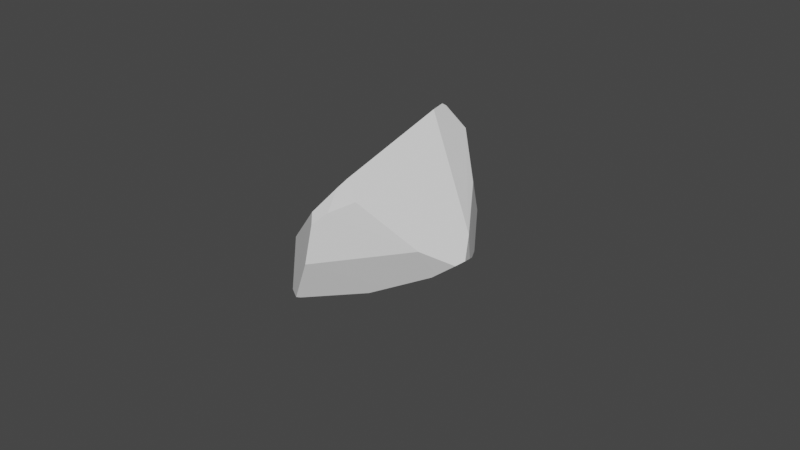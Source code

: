 # Source: Pebble4.blend  (saved by Blender 3.3.6; exported with 4.5.12 LTS)
import bpy
from mathutils import Matrix  # noqa: F401  (used for matrix-valued properties, if any)

bpy.ops.wm.read_factory_settings(use_empty=True)
scene = bpy.context.scene
scene.name = 'Scene'

# ---- world
world_world = bpy.data.worlds.new('World'); scene.world = world_world
world_world.use_nodes = True; world_world.node_tree.nodes.clear()
_N = world_world.node_tree.nodes; _L = world_world.node_tree.links
n0 = _N.new('ShaderNodeOutputWorld'); n0.name = 'World Output'; n0.location = (300, 300)
n1 = _N.new('ShaderNodeBackground'); n1.name = 'Background'; n1.location = (10, 300)
n1.inputs[0].default_value = (0.05088, 0.05088, 0.05088, 1.0)
_L.new(n1.outputs[0], n0.inputs[0])
n0.is_active_output = True
world_world.color = (0.05088, 0.05088, 0.05088)
world_world.use_sun_shadow = False
world_world.sun_shadow_jitter_overblur = 0.0

# ---- meshes
me_cell = bpy.data.meshes.new('cell')
me_cell.from_pydata([(-0.1052, 0.06218, -0.1015), (-0.002496, 0.1022, -0.1289), (-0.06259, -0.06318, -0.09881), (-0.1253, 0.07889, -0.07704), (-0.0718, 0.1941, -0.01665), (0.003989, 0.1222, -0.1169), (-0.02869, 0.1912, -0.04415), (-0.06271, 0.2025, -0.01521), (-0.1212, -0.08684, 0.01499), (-0.06546, 0.2019, -0.00686), (-0.05787, 0.1899, 0.01713), (-0.02914, 0.05512, 0.1516), (-0.1114, -0.09134, 0.04069), (-0.04599, -0.01506, 0.1495), (-0.03379, 0.035, 0.1522), (-0.09785, -0.1234, -0.003831), (0.05344, 0.1019, -0.07534), (0.04612, 0.1381, -0.02168), (0.1122, 0.08358, 0.02578), (0.0978, 0.03197, 0.0952), (0.00266, 0.03781, 0.1506), (-0.02081, -0.08584, 0.1238), (-0.03456, -0.02877, 0.1502), (-0.02217, -3.709e-05, 0.1527), (0.1008, 0.01549, -0.009626), (0.03765, -0.06151, -0.009626), (0.001714, -0.02557, -0.1047), (-0.03935, -0.1247, -0.009626), (-0.07571, -0.1485, 0.003007), (-0.07043, -0.1413, -0.009626), (-0.06947, -0.1383, -0.01379), (-0.07069, -0.1506, 0.01721), (-0.06119, -0.1542, 0.04245), (-0.05625, -0.09942, -0.06653), (-0.05203, -0.07753, -0.0933), (-0.03884, -0.15, 0.06494), (0.1379, 0.04271, 0.05602), (0.1392, 0.05432, 0.04175), (0.1007, 0.05499, -0.04492), (0.1063, 0.05813, -0.03829), (0.09287, 0.05027, -0.05368), (0.04535, 0.0276, -0.1047), (0.02191, 0.02747, -0.1268), (0.06992, 0.03615, -0.07921), (-0.03831, -0.05842, -0.1047), (-0.004918, -0.01894, -0.1161), (-0.0508, -0.07149, -0.1006), (0.07434, -0.04436, 0.04826), (0.05009, -0.07395, 0.04834), (-0.02586, -0.1449, 0.07038), (-0.0311, -0.1485, 0.07267), (0.1153, 0.005814, 0.04777), (0.1207, 0.01447, 0.04983), (0.1311, 0.05606, 0.01545), (0.1217, 0.05459, -0.009626)], [], [(15, 3, 0), (8, 3, 15), (12, 3, 8), (14, 3, 12), (14, 10, 3), (10, 4, 3), (4, 6, 3), (3, 1, 0), (0, 1, 2), (15, 0, 2), (28, 30, 29), (31, 15, 28), (32, 15, 31), (12, 8, 15), (2, 34, 33), (35, 12, 32), (13, 14, 12), (11, 10, 14), (13, 23, 14), (23, 11, 14), (6, 9, 10), (9, 4, 10), (11, 20, 10), (20, 19, 10), (19, 37, 10), (37, 18, 10), (10, 18, 6), (9, 7, 4), (7, 6, 4), (7, 9, 6), (6, 18, 17), (6, 17, 5), (17, 16, 5), (16, 38, 5), (5, 40, 1), (41, 1, 43), (1, 6, 5), (34, 2, 46), (21, 48, 47), (49, 21, 50), (21, 35, 50), (22, 13, 21), (22, 23, 13), (23, 20, 11), (23, 22, 21), (23, 21, 19), (19, 20, 23), (19, 47, 51), (36, 19, 52), (18, 37, 53), (18, 54, 17), (39, 17, 54), (24, 54, 53), (38, 39, 24), (24, 51, 47), (26, 41, 43), (26, 42, 41), (27, 48, 49), (25, 33, 44), (45, 26, 44), (27, 49, 35), (27, 30, 33), (1, 42, 45), (28, 15, 30), (32, 12, 15), (33, 30, 15), (15, 2, 33), (35, 13, 12), (19, 36, 37), (16, 39, 38), (5, 38, 40), (42, 1, 41), (1, 40, 43), (1, 3, 6), (21, 49, 48), (21, 13, 35), (51, 52, 19), (19, 21, 47), (18, 53, 54), (39, 16, 17), (53, 37, 52), (37, 36, 52), (52, 51, 24), (53, 52, 24), (39, 54, 24), (24, 43, 40), (40, 38, 24), (47, 48, 25), (25, 24, 47), (43, 24, 25), (25, 26, 43), (26, 45, 42), (27, 25, 48), (46, 44, 34), (44, 26, 25), (34, 44, 33), (25, 27, 33), (49, 50, 35), (35, 32, 27), (32, 31, 27), (31, 28, 29), (29, 27, 31), (27, 29, 30), (45, 44, 2), (44, 46, 2), (2, 1, 45)])
_uv = me_cell.uv_layers.new(name='cell-mesh-map-0')
_uv.uv.foreach_set('vector', [1.0, 0.0, 1.0, 1.0, 0.0, 0.0, 1.0, 0.0, 1.0, 1.0, 0.0, 0.0, 1.0, 0.0, 1.0, 1.0, 0.0, 0.0, 1.0, 0.0, 1.0, 1.0, 0.0, 0.0, 0.0, 0.0, 1.0, 0.0, 1.0, 1.0, 0.0, 0.0, 1.0, 0.0, 1.0, 1.0, 0.0, 0.0, 1.0, 0.0, 1.0, 1.0, 1.0, 1.0, 0.0, 0.0, 1.0, 0.0, 1.0, 1.0, 0.0, 0.0, 1.0, 0.0, 1.0, 0.0, 1.0, 1.0, 0.0, 0.0, 1.0, 0.6782, 0.7816, 0.7816, 0.8337, 0.7493, 1.0, 0.5536, 1.0, 1.0, 0.6782, 0.6782, 0.3251, 0.0, 1.0, 1.0, 0.5536, 0.5536, 0.0, 0.0, 1.0, 0.0, 1.0, 1.0, 0.0, 0.0, 0.1116, 0.0, 0.4178, 0.2556, 0.2038, 0.0, 1.0, 1.0, 0.3251, 0.3251, 0.0, 0.0, 1.0, 0.0, 1.0, 1.0, 0.0, 0.0, 1.0, 0.0, 1.0, 1.0, 0.0, 0.0, 1.0, 0.0, 1.0, 1.0, 0.0, 0.0, 1.0, 0.0, 1.0, 1.0, 0.0, 0.0, 1.0, 0.0, 1.0, 1.0, 0.0, 0.0, 1.0, 0.0, 1.0, 1.0, 0.0, 0.0, 1.0, 0.0, 1.0, 1.0, 0.0, 0.0, 1.0, 0.0, 1.0, 1.0, 0.0, 0.0, 1.0, 0.0564, 1.0, 1.0, 0.296, 0.0, 1.0, 0.0, 1.0, 1.0, 1.0, 1.0, 0.0, 0.0, 1.0, 0.0, 0.0, 0.0, 1.0, 0.0, 1.0, 1.0, 0.0, 0.0, 1.0, 0.0, 1.0, 1.0, 0.0, 0.0, 1.0, 0.0, 1.0, 1.0, 1.0, 1.0, 0.0, 0.0, 1.0, 0.0, 1.0, 1.0, 0.0, 0.0, 1.0, 0.0, 0.0, 0.0, 1.0, 0.0, 1.0, 1.0, 0.0, 0.0, 1.0, 0.3814, 1.0, 1.0, 1.0, 1.0, 0.4142, 0.0, 1.0, 0.0, 0.8245, 0.4736, 1.0, 1.0, 0.6201, 0.4277, 1.0, 0.0, 0.0, 0.0, 0.0, 0.0, 1.0, 0.8884, 1.0, 1.0, 0.869, 0.869, 1.0, 0.0, 0.5836, 0.1698, 0.452, 0.0, 0.5039, 0.5039, 0.0, 0.0, 0.6349, 0.0, 0.0, 0.0, 1.0, 0.7962, 0.6349, 0.6349, 1.0, 0.0, 1.0, 1.0, 0.0, 0.0, 0.0, 0.0, 1.0, 0.0, 1.0, 1.0, 0.0, 0.0, 1.0, 0.0, 1.0, 1.0, 1.0, 1.0, 0.0, 0.0, 1.0, 0.0, 1.0, 1.0, 0.0, 0.0, 1.0, 0.0, 0.0, 0.0, 1.0, 0.0, 1.0, 1.0, 1.0, 1.0, 0.548, 0.0, 0.9389, 0.4887, 1.0, 0.2464, 1.0, 1.0, 0.5845, 0.5845, 1.0, 0.0, 1.0, 0.704, 0.6072, 0.0, 1.0, 1.0, 0.3307, 0.0, 1.0, 0.0, 0.5049, 0.0, 1.0, 1.0, 0.3399, 0.3043, 0.4062, 0.375, 0.4203, 0.3763, 0.422, 0.3902, 0.417, 0.3518, 0.4188, 0.3562, 0.4062, 0.375, 0.4062, 0.375, 0.4062, 0.4098, 0.3866, 0.4101, 0.375, 0.3125, 0.399, 0.3125, 0.4062, 0.3293, 0.375, 0.3125, 0.3939, 0.2959, 0.399, 0.3125, 0.3438, 0.375, 0.375, 0.4101, 0.3438, 0.4235, 0.375, 0.375, 0.3438, 0.3376, 0.357, 0.3125, 0.375, 0.3039, 0.375, 0.3125, 0.357, 0.3125, 0.3438, 0.375, 0.3438, 0.4235, 0.3396, 0.4202, 0.3438, 0.375, 0.3334, 0.3723, 0.3438, 0.3376, 1.0, 1.0, 0.5559, 0.5559, 0.6417, 0.2738, 1.0, 0.6782, 1.0, 1.0, 0.7816, 0.7816, 0.3251, 0.0, 1.0, 0.0, 1.0, 1.0, 0.4178, 0.2556, 1.0, 0.7816, 1.0, 1.0, 1.0, 1.0, 0.0, 0.0, 0.4178, 0.2556, 0.2038, 0.0, 1.0, 0.0, 1.0, 1.0, 0.0, 0.0, 0.7536, 0.0, 1.0, 0.0564, 0.0, 0.0, 0.4951, 0.0, 1.0, 0.3814, 1.0, 1.0, 0.3814, 0.3814, 0.4142, 0.0, 1.0, 0.5559, 1.0, 1.0, 0.8245, 0.4736, 1.0, 1.0, 0.4142, 0.4142, 0.6201, 0.4277, 1.0, 0.0, 1.0, 1.0, 0.0, 0.0, 1.0, 0.0, 1.0, 0.5039, 0.5836, 0.1698, 0.0, 0.0, 1.0, 0.0, 1.0, 0.7962, 0.9389, 0.4887, 1.0, 0.5845, 1.0, 1.0, 1.0, 1.0, 0.0, 0.0, 0.548, 0.0, 1.0, 1.0, 0.6072, 0.6072, 0.3307, 0.0, 0.5049, 0.0, 1.0, 0.0, 1.0, 1.0, 0.422, 0.3902, 0.4226, 0.4061, 0.4093, 0.411, 0.4226, 0.4061, 0.4194, 0.4148, 0.4093, 0.411, 0.4093, 0.411, 0.4062, 0.4098, 0.4062, 0.375, 0.422, 0.3902, 0.4093, 0.411, 0.4062, 0.375, 0.4188, 0.3562, 0.4202, 0.375, 0.4062, 0.375, 0.4062, 0.375, 0.4062, 0.3293, 0.4143, 0.346, 0.4143, 0.346, 0.417, 0.3518, 0.4062, 0.375, 0.3866, 0.4101, 0.375, 0.4101, 0.375, 0.375, 0.375, 0.375, 0.4062, 0.375, 0.3866, 0.4101, 0.4062, 0.3293, 0.4062, 0.375, 0.375, 0.375, 0.375, 0.375, 0.375, 0.3125, 0.4062, 0.3293, 0.375, 0.3125, 0.375, 0.3039, 0.3939, 0.2959, 0.3438, 0.375, 0.375, 0.375, 0.375, 0.4101, 0.3507, 0.3152, 0.357, 0.3125, 0.3491, 0.32, 0.357, 0.3125, 0.375, 0.3125, 0.375, 0.375, 0.3491, 0.32, 0.357, 0.3125, 0.3438, 0.3376, 0.375, 0.375, 0.3438, 0.375, 0.3438, 0.3376, 0.3438, 0.4235, 0.3418, 0.4249, 0.3396, 0.4202, 0.3396, 0.4202, 0.3332, 0.4065, 0.3438, 0.375, 0.3332, 0.4065, 0.3312, 0.3913, 0.3438, 0.375, 0.3312, 0.3913, 0.3302, 0.3827, 0.3327, 0.375, 0.3327, 0.375, 0.3438, 0.375, 0.3312, 0.3913, 0.3438, 0.375, 0.3327, 0.375, 0.3334, 0.3723, 0.6417, 0.2738, 0.8058, 0.03222, 1.0, 0.0, 0.8058, 0.03222, 1.0, 0.869, 1.0, 0.0, 1.0, 0.0, 1.0, 1.0, 0.6417, 0.2738])
me_cell.update()

# ---- objects
ob_kieselstein = bpy.data.objects.new('Kieselstein', me_cell)

# ---- transforms, parenting, visibility, modifiers, constraints
ob_kieselstein.location = (0.0, 0.0, 0.01943)
ob_kieselstein.rotation_euler = (0.9994, 0.3286, -0.09688)
ob_kieselstein.scale = (0.1973, 0.1973, 0.1973)

# ---- collection membership
scene.collection.objects.link(ob_kieselstein)

# ---- scene / render settings (as saved in the file)
scene.frame_start = 1; scene.frame_end = 250; scene.frame_set(1)
scene.render.engine = 'BLENDER_EEVEE_NEXT'
scene.cycles.sampling_pattern = 'TABULATED_SOBOL'
scene.cycles.use_light_tree = False
scene.view_settings.view_transform = 'Filmic'
bpy.context.view_layer.update()

# ---- added for rendering (the .blend has no active camera and no usable light): camera, sun
cam_auto = bpy.data.cameras.new('AutoCamera')
cam_auto.lens = 50.0
cam_auto.sensor_width = 36.0
cam_auto.clip_end = 1000.0
ob_auto_camera = bpy.data.objects.new('AutoCamera', cam_auto)
scene.collection.objects.link(ob_auto_camera)
ob_auto_camera.location = (0.188092, -0.221749, 0.172021)
ob_auto_camera.rotation_euler = (1.09748, -7.21219e-08, 0.694738)
scene.camera = ob_auto_camera
light_auto_sun = bpy.data.lights.new('AutoSun', 'SUN')
light_auto_sun.energy = 3.0
light_auto_sun.angle = 0.0523599
ob_auto_sun = bpy.data.objects.new('AutoSun', light_auto_sun)
scene.collection.objects.link(ob_auto_sun)
ob_auto_sun.rotation_euler = (0.872665, 0.174533, 0.523599)
bpy.context.view_layer.update()
